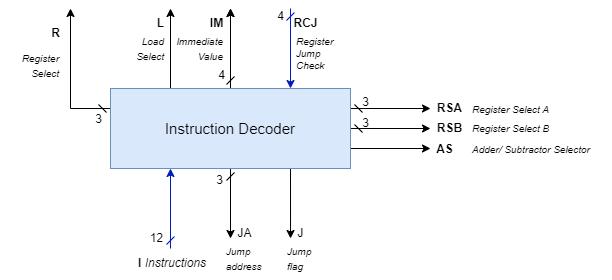

The diagram above was exported from draw.io. Its source (the exported page's mxGraphModel, read from the mxfile embedded in the PNG):
<mxGraphModel dx="531" dy="402" grid="1" gridSize="10" guides="1" tooltips="1" connect="1" arrows="1" fold="1" page="1" pageScale="1" pageWidth="827" pageHeight="1169" math="0" shadow="0">
  <root>
    <mxCell id="0" />
    <mxCell id="1" parent="0" />
    <mxCell id="3" style="edgeStyle=none;html=1;exitX=0;exitY=0.25;exitDx=0;exitDy=0;fontSize=15;startArrow=dash;startFill=0;rounded=0;" edge="1" parent="1" source="2">
      <mxGeometry relative="1" as="geometry">
        <mxPoint x="120" y="70" as="targetPoint" />
        <Array as="points">
          <mxPoint x="120" y="170" />
        </Array>
      </mxGeometry>
    </mxCell>
    <mxCell id="6" style="edgeStyle=none;html=1;exitX=1;exitY=0.25;exitDx=0;exitDy=0;fontSize=12;startArrow=dash;startFill=0;endArrow=classic;endFill=1;" edge="1" parent="1" source="2">
      <mxGeometry relative="1" as="geometry">
        <mxPoint x="480" y="170" as="targetPoint" />
      </mxGeometry>
    </mxCell>
    <mxCell id="7" style="edgeStyle=none;html=1;fontSize=12;startArrow=dash;startFill=0;endArrow=classic;endFill=1;" edge="1" parent="1" source="2">
      <mxGeometry relative="1" as="geometry">
        <mxPoint x="480" y="190" as="targetPoint" />
      </mxGeometry>
    </mxCell>
    <mxCell id="8" style="edgeStyle=none;html=1;exitX=1;exitY=0.75;exitDx=0;exitDy=0;fontSize=12;startArrow=none;startFill=0;endArrow=classic;endFill=1;" edge="1" parent="1" source="2">
      <mxGeometry relative="1" as="geometry">
        <mxPoint x="480" y="210" as="targetPoint" />
      </mxGeometry>
    </mxCell>
    <mxCell id="10" style="edgeStyle=none;html=1;fontSize=12;startArrow=classic;startFill=1;endArrow=dash;endFill=0;fillColor=#0050ef;strokeColor=#001DBC;exitX=0.25;exitY=1;exitDx=0;exitDy=0;" edge="1" parent="1" source="2">
      <mxGeometry relative="1" as="geometry">
        <mxPoint x="220" y="310" as="targetPoint" />
      </mxGeometry>
    </mxCell>
    <mxCell id="12" style="edgeStyle=none;html=1;exitX=0.75;exitY=0;exitDx=0;exitDy=0;fontSize=12;startArrow=classic;startFill=1;endArrow=dash;endFill=0;fillColor=#0050ef;strokeColor=#001DBC;" edge="1" parent="1" source="2">
      <mxGeometry relative="1" as="geometry">
        <mxPoint x="340" y="70" as="targetPoint" />
      </mxGeometry>
    </mxCell>
    <mxCell id="13" style="edgeStyle=none;rounded=0;html=1;exitX=0.25;exitY=0;exitDx=0;exitDy=0;fontSize=12;startArrow=none;startFill=0;endArrow=classic;endFill=1;" edge="1" parent="1" source="2">
      <mxGeometry relative="1" as="geometry">
        <mxPoint x="220" y="70" as="targetPoint" />
      </mxGeometry>
    </mxCell>
    <mxCell id="14" style="edgeStyle=none;rounded=0;html=1;exitX=0.5;exitY=0;exitDx=0;exitDy=0;fontSize=12;startArrow=dash;startFill=0;endArrow=classic;endFill=1;" edge="1" parent="1" source="2">
      <mxGeometry relative="1" as="geometry">
        <mxPoint x="280" y="70" as="targetPoint" />
      </mxGeometry>
    </mxCell>
    <mxCell id="16" value="" style="edgeStyle=none;rounded=0;html=1;fontSize=12;startArrow=none;startFill=0;endArrow=classic;endFill=1;" edge="1" parent="1" source="2">
      <mxGeometry relative="1" as="geometry">
        <mxPoint x="280" y="70" as="targetPoint" />
      </mxGeometry>
    </mxCell>
    <mxCell id="37" style="edgeStyle=none;rounded=0;html=1;exitX=0.5;exitY=1;exitDx=0;exitDy=0;fontSize=12;startArrow=dash;startFill=0;endArrow=classic;endFill=1;" edge="1" parent="1" source="2">
      <mxGeometry relative="1" as="geometry">
        <mxPoint x="280" y="300" as="targetPoint" />
      </mxGeometry>
    </mxCell>
    <mxCell id="38" style="edgeStyle=none;rounded=0;html=1;exitX=0.75;exitY=1;exitDx=0;exitDy=0;fontSize=12;startArrow=none;startFill=0;endArrow=classic;endFill=1;" edge="1" parent="1" source="2">
      <mxGeometry relative="1" as="geometry">
        <mxPoint x="340.0344827586207" y="300" as="targetPoint" />
      </mxGeometry>
    </mxCell>
    <mxCell id="2" value="&lt;font style=&quot;font-size: 15px;&quot;&gt;Instruction Decoder&lt;/font&gt;" style="whiteSpace=wrap;html=1;fillColor=#dae8fc;strokeColor=#6c8ebf;" vertex="1" parent="1">
      <mxGeometry x="160" y="150" width="240" height="80" as="geometry" />
    </mxCell>
    <mxCell id="4" value="&lt;font style=&quot;font-size: 12px;&quot;&gt;3&lt;/font&gt;" style="text;html=1;align=center;verticalAlign=middle;resizable=0;points=[];autosize=1;strokeColor=none;fillColor=none;fontSize=15;" vertex="1" parent="1">
      <mxGeometry x="133" y="164" width="30" height="30" as="geometry" />
    </mxCell>
    <mxCell id="5" value="&lt;b&gt;R&lt;/b&gt;" style="text;html=1;align=center;verticalAlign=middle;resizable=0;points=[];autosize=1;strokeColor=none;fillColor=none;fontSize=12;" vertex="1" parent="1">
      <mxGeometry x="90" y="80" width="30" height="30" as="geometry" />
    </mxCell>
    <mxCell id="17" value="4" style="text;html=1;align=center;verticalAlign=middle;resizable=0;points=[];autosize=1;strokeColor=none;fillColor=none;fontSize=12;" vertex="1" parent="1">
      <mxGeometry x="256" y="122" width="30" height="30" as="geometry" />
    </mxCell>
    <mxCell id="18" value="&lt;b&gt;IM&lt;/b&gt;" style="text;html=1;align=center;verticalAlign=middle;resizable=0;points=[];autosize=1;strokeColor=none;fillColor=none;fontSize=12;" vertex="1" parent="1">
      <mxGeometry x="246" y="70" width="40" height="30" as="geometry" />
    </mxCell>
    <mxCell id="19" value="&lt;b&gt;L&lt;/b&gt;" style="text;html=1;align=center;verticalAlign=middle;resizable=0;points=[];autosize=1;strokeColor=none;fillColor=none;fontSize=12;" vertex="1" parent="1">
      <mxGeometry x="195" y="70" width="30" height="30" as="geometry" />
    </mxCell>
    <mxCell id="20" value="&lt;b&gt;RCJ&lt;/b&gt;" style="text;html=1;align=center;verticalAlign=middle;resizable=0;points=[];autosize=1;strokeColor=none;fillColor=none;fontSize=12;" vertex="1" parent="1">
      <mxGeometry x="330" y="70" width="50" height="30" as="geometry" />
    </mxCell>
    <mxCell id="21" value="&lt;b&gt;AS&lt;/b&gt;" style="text;html=1;align=center;verticalAlign=middle;resizable=0;points=[];autosize=1;strokeColor=none;fillColor=none;fontSize=12;" vertex="1" parent="1">
      <mxGeometry x="474" y="196" width="40" height="30" as="geometry" />
    </mxCell>
    <mxCell id="22" value="&lt;b&gt;RSB&lt;/b&gt;" style="text;html=1;align=center;verticalAlign=middle;resizable=0;points=[];autosize=1;strokeColor=none;fillColor=none;fontSize=12;" vertex="1" parent="1">
      <mxGeometry x="474" y="175" width="50" height="30" as="geometry" />
    </mxCell>
    <mxCell id="23" value="&lt;b&gt;RSA&lt;/b&gt;" style="text;html=1;align=center;verticalAlign=middle;resizable=0;points=[];autosize=1;strokeColor=none;fillColor=none;fontSize=12;" vertex="1" parent="1">
      <mxGeometry x="474" y="155" width="50" height="30" as="geometry" />
    </mxCell>
    <mxCell id="24" value="&lt;b style=&quot;font-size: 12px;&quot;&gt;I&lt;/b&gt; &lt;i style=&quot;font-size: 12px;&quot;&gt;&lt;font style=&quot;font-size: 12px;&quot;&gt;Instructions&lt;/font&gt;&lt;/i&gt;" style="text;html=1;align=left;verticalAlign=middle;resizable=0;points=[];autosize=1;strokeColor=none;fillColor=none;fontSize=12;" vertex="1" parent="1">
      <mxGeometry x="186" y="310" width="90" height="30" as="geometry" />
    </mxCell>
    <mxCell id="26" value="12" style="text;html=1;align=center;verticalAlign=middle;resizable=0;points=[];autosize=1;strokeColor=none;fillColor=none;fontSize=12;" vertex="1" parent="1">
      <mxGeometry x="186" y="285" width="40" height="30" as="geometry" />
    </mxCell>
    <mxCell id="27" value="&lt;i style=&quot;font-size: 10px;&quot;&gt;Register&lt;br&gt;Select&lt;br&gt;&lt;/i&gt;" style="text;html=1;align=right;verticalAlign=middle;resizable=0;points=[];autosize=1;strokeColor=none;fillColor=none;fontSize=12;" vertex="1" parent="1">
      <mxGeometry x="50" y="107" width="60" height="40" as="geometry" />
    </mxCell>
    <mxCell id="28" value="&lt;i style=&quot;font-size: 10px;&quot;&gt;Load&lt;br&gt;Select&lt;br&gt;&lt;/i&gt;" style="text;html=1;align=right;verticalAlign=middle;resizable=0;points=[];autosize=1;strokeColor=none;fillColor=none;fontSize=12;" vertex="1" parent="1">
      <mxGeometry x="165" y="90" width="50" height="40" as="geometry" />
    </mxCell>
    <mxCell id="29" value="&lt;i style=&quot;font-size: 10px;&quot;&gt;Immediate&lt;br&gt;Value&lt;/i&gt;" style="text;html=1;align=right;verticalAlign=middle;resizable=0;points=[];autosize=1;strokeColor=none;fillColor=none;fontSize=12;" vertex="1" parent="1">
      <mxGeometry x="204" y="90" width="70" height="40" as="geometry" />
    </mxCell>
    <mxCell id="30" value="&lt;i&gt;Register&lt;br&gt;Jump&lt;br&gt;Check&lt;/i&gt;" style="text;html=1;align=left;verticalAlign=middle;resizable=0;points=[];autosize=1;strokeColor=none;fillColor=none;fontSize=10;" vertex="1" parent="1">
      <mxGeometry x="344" y="90" width="60" height="50" as="geometry" />
    </mxCell>
    <mxCell id="31" value="&lt;i&gt;Register Select A&lt;/i&gt;" style="text;html=1;align=left;verticalAlign=middle;resizable=0;points=[];autosize=1;strokeColor=none;fillColor=none;fontSize=10;" vertex="1" parent="1">
      <mxGeometry x="520" y="156" width="100" height="30" as="geometry" />
    </mxCell>
    <mxCell id="32" value="&lt;i&gt;Register Select B&lt;/i&gt;" style="text;html=1;align=left;verticalAlign=middle;resizable=0;points=[];autosize=1;strokeColor=none;fillColor=none;fontSize=10;" vertex="1" parent="1">
      <mxGeometry x="520" y="175" width="100" height="30" as="geometry" />
    </mxCell>
    <mxCell id="33" value="&lt;i&gt;Adder/ Subtractor Selector&lt;/i&gt;" style="text;html=1;align=left;verticalAlign=middle;resizable=0;points=[];autosize=1;strokeColor=none;fillColor=none;fontSize=10;" vertex="1" parent="1">
      <mxGeometry x="520" y="196" width="140" height="30" as="geometry" />
    </mxCell>
    <mxCell id="34" value="&lt;font style=&quot;font-size: 12px;&quot;&gt;3&lt;/font&gt;" style="text;html=1;align=center;verticalAlign=middle;resizable=0;points=[];autosize=1;strokeColor=none;fillColor=none;fontSize=15;" vertex="1" parent="1">
      <mxGeometry x="400" y="147" width="30" height="30" as="geometry" />
    </mxCell>
    <mxCell id="35" value="&lt;font style=&quot;font-size: 12px;&quot;&gt;3&lt;/font&gt;" style="text;html=1;align=center;verticalAlign=middle;resizable=0;points=[];autosize=1;strokeColor=none;fillColor=none;fontSize=15;" vertex="1" parent="1">
      <mxGeometry x="400" y="168" width="30" height="30" as="geometry" />
    </mxCell>
    <mxCell id="39" value="J" style="text;html=1;align=center;verticalAlign=middle;resizable=0;points=[];autosize=1;strokeColor=none;fillColor=none;fontSize=12;" vertex="1" parent="1">
      <mxGeometry x="335" y="280" width="30" height="30" as="geometry" />
    </mxCell>
    <mxCell id="40" value="JA" style="text;html=1;align=center;verticalAlign=middle;resizable=0;points=[];autosize=1;strokeColor=none;fillColor=none;fontSize=12;" vertex="1" parent="1">
      <mxGeometry x="274" y="280" width="40" height="30" as="geometry" />
    </mxCell>
    <mxCell id="43" value="&lt;i&gt;&lt;font style=&quot;font-size: 10px;&quot;&gt;Jump &lt;br&gt;address&lt;/font&gt;&lt;/i&gt;" style="text;html=1;align=left;verticalAlign=middle;resizable=0;points=[];autosize=1;strokeColor=none;fillColor=none;fontSize=12;" vertex="1" parent="1">
      <mxGeometry x="274" y="300" width="60" height="40" as="geometry" />
    </mxCell>
    <mxCell id="45" value="&lt;i&gt;&lt;font style=&quot;font-size: 10px;&quot;&gt;Jump &lt;br&gt;flag&lt;/font&gt;&lt;/i&gt;" style="text;html=1;align=left;verticalAlign=middle;resizable=0;points=[];autosize=1;strokeColor=none;fillColor=none;fontSize=12;" vertex="1" parent="1">
      <mxGeometry x="335" y="300" width="50" height="40" as="geometry" />
    </mxCell>
    <mxCell id="46" value="3" style="text;html=1;align=center;verticalAlign=middle;resizable=0;points=[];autosize=1;strokeColor=none;fillColor=none;fontSize=12;" vertex="1" parent="1">
      <mxGeometry x="254" y="227" width="30" height="30" as="geometry" />
    </mxCell>
    <mxCell id="47" value="4" style="text;html=1;align=center;verticalAlign=middle;resizable=0;points=[];autosize=1;strokeColor=none;fillColor=none;fontSize=12;" vertex="1" parent="1">
      <mxGeometry x="315" y="63" width="30" height="30" as="geometry" />
    </mxCell>
  </root>
</mxGraphModel>